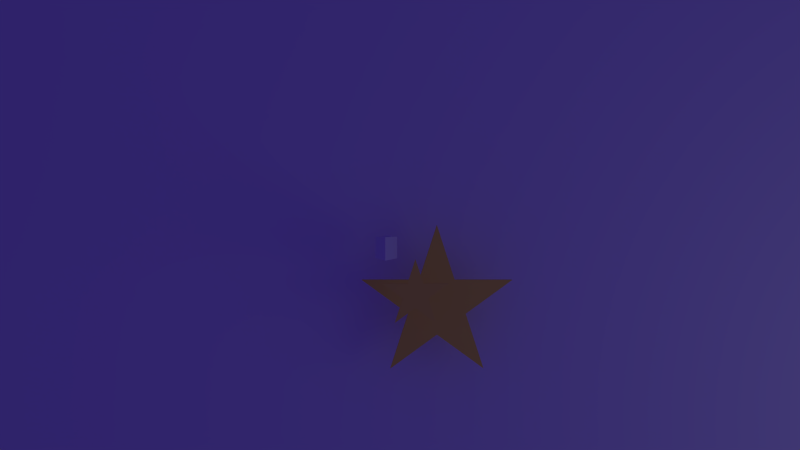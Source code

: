 # Source: alyssa_objects.blend  (saved by Blender 2.72.0; exported with 4.5.12 LTS)
import bpy
from mathutils import Matrix  # noqa: F401  (used for matrix-valued properties, if any)

bpy.ops.wm.read_factory_settings(use_empty=True)
scene = bpy.context.scene
scene.name = 'Scene'

# ---- collections
col_collection_1 = bpy.data.collections.new('Collection 1'); scene.collection.children.link(col_collection_1)

# ---- materials (node trees are filled in below, after node groups)
mat_material_001 = bpy.data.materials.new('Material.001')
mat_material_001.alpha_threshold = 0.0
mat_material_001.use_transparent_shadow = False
mat_material_001.roughness = 0.5
mat_material_003 = bpy.data.materials.new('Material.003')
mat_material_003.alpha_threshold = 0.0
mat_material_003.use_transparent_shadow = False
mat_material_003.roughness = 0.5

# ---- material node trees
mat_material_001.use_nodes = True; mat_material_001.node_tree.nodes.clear()
_N = mat_material_001.node_tree.nodes; _L = mat_material_001.node_tree.links
n0 = _N.new('ShaderNodeOutputMaterial'); n0.name = 'Material Output'; n0.location = (300, 300)
n1 = _N.new('ShaderNodeBsdfDiffuse'); n1.name = 'Diffuse BSDF'; n1.location = (10, 300)
n1.inputs[0].default_value = (1.0, 0.8184, 0.1148, 1.0)
_L.new(n1.outputs[0], n0.inputs[0])
n0.is_active_output = True
mat_material_003.use_nodes = True; mat_material_003.node_tree.nodes.clear()
_N = mat_material_003.node_tree.nodes; _L = mat_material_003.node_tree.links
n0 = _N.new('ShaderNodeOutputMaterial'); n0.name = 'Material Output'; n0.location = (300, 300)
n1 = _N.new('ShaderNodeBsdfDiffuse'); n1.name = 'Diffuse BSDF'; n1.location = (10, 300)
n1.inputs[0].default_value = (1.0, 0.8184, 0.1148, 1.0)
_L.new(n1.outputs[0], n0.inputs[0])
n0.is_active_output = True

# ---- world
world_world = bpy.data.worlds.new('World'); scene.world = world_world
world_world.color = (0.03295, 0.0178, 0.1789)
world_world.use_sun_shadow = False
world_world.sun_shadow_jitter_overblur = 0.0
world_world.cycles.sampling_method = 'MANUAL'
world_world.cycles.sample_map_resolution = 256

# ---- cameras
cam_camera_001 = bpy.data.cameras.new('Camera.001')
cam_camera_001.clip_end = 100.0
cam_camera_001.lens = 35.0
cam_camera_001.sensor_width = 32.0
cam_camera_001.sensor_height = 18.0
cam_camera_001.display_size = 2.0
cam_camera_001.dof.focus_distance = 0.0
cam_camera_001.dof.aperture_fstop = 128.0

# ---- lights
light_point_001 = bpy.data.lights.new('Point.001', 'POINT')
light_point_001.transmission_factor = 0.0
light_point_001.energy = 100.0
light_point_001.shadow_buffer_clip_start = 0.5
light_point_001.shadow_soft_size = 4.0
light_point_001.shadow_maximum_resolution = 0.006
light_point_001.use_absolute_resolution = True
light_point_001.cycles.use_multiple_importance_sampling = False

# ---- meshes
me_plane_001 = bpy.data.meshes.new('Plane.001')
me_plane_001.from_pydata([(-1.0, -1.0, 0.0), (1.0, -1.0, 0.0), (-1.0, 1.0, 0.0), (1.0, 1.0, 0.0)], [], [(0, 1, 3, 2)])
me_plane_001.use_remesh_preserve_volume = False
me_plane_001.use_remesh_preserve_attributes = False
me_plane_001.use_mirror_vertex_groups = False
me_plane_001.update()
me_star = bpy.data.meshes.new('Star')
me_star.from_pydata([(0.0, 1.0, 0.0), (-0.9511, 0.309, 0.0), (-0.5878, -0.809, 0.0), (0.5878, -0.809, 0.0), (0.9511, 0.309, 0.0), (5.96e-08, 9.686e-08, 0.0), (-0.3633, -0.118, 0.0), (0.0, -0.382, 0.0), (0.3633, -0.118, 0.0), (-0.2245, 0.309, 0.0), (0.2245, 0.309, 0.0)], [], [(8, 4, 10, 5), (6, 2, 7, 5), (1, 6, 5, 9), (8, 5, 7, 3), (0, 9, 5, 10)])
me_star.materials.append(mat_material_001)
me_star.use_remesh_preserve_volume = False
me_star.use_remesh_preserve_attributes = False
me_star.use_mirror_vertex_groups = False
me_star.update()
me_star_002 = bpy.data.meshes.new('Star.002')
me_star_002.from_pydata([(0.0, 1.0, 0.0), (-0.9511, 0.309, 0.0), (-0.5878, -0.809, 0.0), (0.5878, -0.809, 0.0), (0.9511, 0.309, 0.0), (5.96e-08, 9.686e-08, 0.0), (-0.3633, -0.118, 0.0), (0.0, -0.382, 0.0), (0.3633, -0.118, 0.0), (-0.2245, 0.309, 0.0), (0.2245, 0.309, 0.0)], [], [(8, 4, 10, 5), (6, 2, 7, 5), (1, 6, 5, 9), (8, 5, 7, 3), (0, 9, 5, 10)])
me_star_002.materials.append(mat_material_003)
me_star_002.use_remesh_preserve_volume = False
me_star_002.use_remesh_preserve_attributes = False
me_star_002.use_mirror_vertex_groups = False
me_star_002.update()
me_cube_002 = bpy.data.meshes.new('Cube.002')
me_cube_002.from_pydata([(-0.3849, -1.028, -14.76), (-0.3849, 1.028, -14.76), (0.4375, 1.028, -14.76), (0.4375, -1.028, -14.76), (-0.3849, -1.028, -8.717), (-0.3849, 1.028, -8.717), (0.4375, 1.028, -8.717), (0.4375, -1.028, -8.717), (-0.9914, -1.025, -8.838), (-0.9914, 0.9746, -8.838), (1.009, 0.9746, -8.838), (1.009, -1.025, -8.838), (0.01962, -1.0, -1.128), (0.01962, 1.0, -1.128), (0.01962, 1.0, -1.128), (0.01962, -1.0, -1.128)], [], [(4, 5, 1, 0), (5, 6, 2, 1), (6, 7, 3, 2), (7, 4, 0, 3), (0, 1, 2, 3), (7, 6, 5, 4), (12, 13, 9, 8), (13, 14, 10, 9), (14, 15, 11, 10), (15, 12, 8, 11), (8, 9, 10, 11)])
me_cube_002.use_remesh_preserve_volume = False
me_cube_002.use_remesh_preserve_attributes = False
me_cube_002.use_mirror_vertex_groups = False
me_cube_002.update()

# ---- objects
ob_plane = bpy.data.objects.new('Plane', me_plane_001)
ob_camera = bpy.data.objects.new('Camera', cam_camera_001)
ob_point = bpy.data.objects.new('Point', light_point_001)
ob_big_star = bpy.data.objects.new('Big star', me_star)
ob_small_star = bpy.data.objects.new('Small star', me_star_002)
ob_arrow = bpy.data.objects.new('Arrow', me_cube_002)

# ---- transforms, parenting, visibility, modifiers, constraints
ob_plane.location = (0.0, 0.0, 0.0)
ob_plane.scale = (6.846, 6.846, 6.846)
ob_plane.lineart.crease_threshold = 0.0
ob_camera.location = (-0.5377, 1.186, 13.73)
ob_camera.lineart.crease_threshold = 0.0
ob_point.location = (9.666, -1.842, 6.571)
ob_point.lineart.crease_threshold = 0.0
ob_big_star.location = (0.01394, 0.0005312, 0.61)
ob_big_star.scale = (1.183, 1.183, 1.183)
ob_big_star.color = (0.9362, 1.0, 0.3191, 1.0)
ob_big_star.show_in_front = True
ob_big_star.lineart.crease_threshold = 0.0
_m = ob_big_star.modifiers.new('Solidify', 'SOLIDIFY')
_m.thickness = 0.1
_m.offset = 0.0
_m.nonmanifold_thickness_mode = 'FIXED'
_m.nonmanifold_merge_threshold = 0.0003
ob_small_star.location = (-0.3181, 0.2001, 1.293)
ob_small_star.scale = (0.5, 0.5, 0.5)
ob_small_star.color = (1.0, 0.8121, 0.736, 1.0)
ob_small_star.lineart.crease_threshold = 0.0
_m = ob_small_star.modifiers.new('Solidify', 'SOLIDIFY')
_m.thickness = 0.1
_m.offset = 0.0
_m.nonmanifold_thickness_mode = 'FIXED'
_m.nonmanifold_merge_threshold = 0.0003
ob_arrow.location = (-0.7342, 0.8708, 2.374)
ob_arrow.scale = (0.1536, 0.1536, 0.1229)
ob_arrow.color = (0.3433, 0.8606, 1.0, 1.0)
ob_arrow.show_axis = True
ob_arrow.lineart.crease_threshold = 0.0

# ---- collection membership
col_collection_1.objects.link(ob_plane)
col_collection_1.objects.link(ob_camera)
col_collection_1.objects.link(ob_point)
col_collection_1.objects.link(ob_big_star)
col_collection_1.objects.link(ob_small_star)
col_collection_1.objects.link(ob_arrow)

# ---- scene / render settings (as saved in the file)
scene.camera = ob_camera
scene.frame_start = 1; scene.frame_end = 250; scene.frame_set(1)
scene.render.engine = 'BLENDER_EEVEE_NEXT'
scene.render.resolution_percentage = 50
scene.render.dither_intensity = 0.0
scene.cycles.use_denoising = False
scene.cycles.samples = 10
scene.cycles.sampling_pattern = 'TABULATED_SOBOL'
scene.cycles.light_sampling_threshold = 0.0
scene.cycles.use_adaptive_sampling = False
scene.cycles.use_light_tree = False
scene.cycles.blur_glossy = 0.0
scene.cycles.pixel_filter_type = 'GAUSSIAN'
scene.cycles.sample_clamp_indirect = 0.0
scene.view_settings.view_transform = 'Standard'
bpy.context.view_layer.update()
